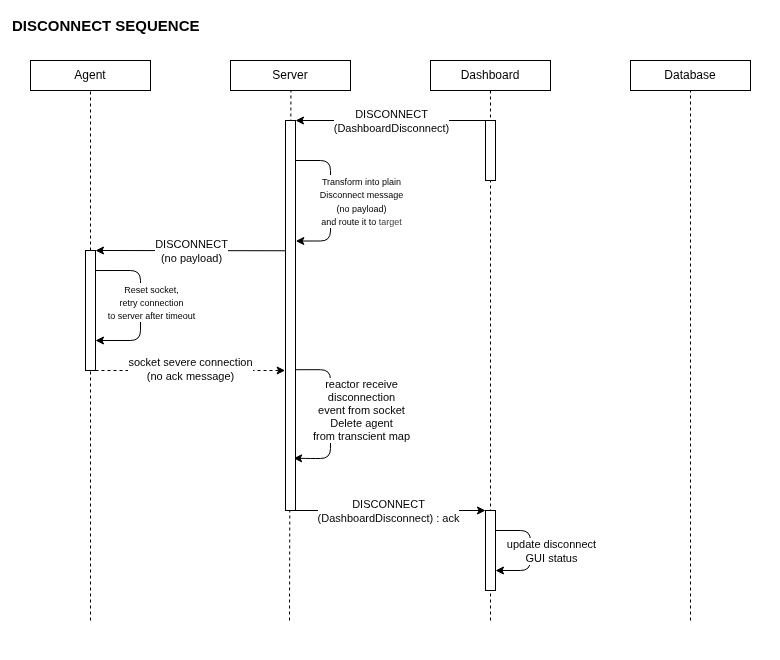

The diagram above was exported from draw.io. Its source (the exported page's mxGraphModel, read from the mxfile embedded in the PNG):
<mxGraphModel dx="1224" dy="1814" grid="1" gridSize="10" guides="1" tooltips="1" connect="1" arrows="1" fold="1" page="1" pageScale="1" pageWidth="850" pageHeight="1100" math="0" shadow="0">
  <root>
    <mxCell id="0" />
    <mxCell id="1" parent="0" />
    <mxCell id="85" value="" style="rounded=0;whiteSpace=wrap;html=1;strokeColor=none;" vertex="1" parent="1">
      <mxGeometry x="10" y="-1100" width="780" height="660" as="geometry" />
    </mxCell>
    <mxCell id="3" value="" style="endArrow=none;html=1;dashed=1;entryX=0.5;entryY=1;entryDx=0;entryDy=0;" edge="1" parent="1" target="10">
      <mxGeometry width="50" height="50" relative="1" as="geometry">
        <mxPoint x="700" y="-480" as="sourcePoint" />
        <mxPoint x="700.5" y="-880" as="targetPoint" />
      </mxGeometry>
    </mxCell>
    <mxCell id="4" value="" style="endArrow=none;html=1;dashed=1;entryX=0.5;entryY=1;entryDx=0;entryDy=0;" edge="1" parent="1" target="63">
      <mxGeometry width="50" height="50" relative="1" as="geometry">
        <mxPoint x="500" y="-480" as="sourcePoint" />
        <mxPoint x="500.5" y="-880" as="targetPoint" />
      </mxGeometry>
    </mxCell>
    <mxCell id="5" value="" style="endArrow=none;html=1;dashed=1;entryX=0.5;entryY=0;entryDx=0;entryDy=0;" edge="1" parent="1">
      <mxGeometry width="50" height="50" relative="1" as="geometry">
        <mxPoint x="299" y="-480" as="sourcePoint" />
        <mxPoint x="300.5" y="-1040" as="targetPoint" />
      </mxGeometry>
    </mxCell>
    <mxCell id="6" value="" style="endArrow=none;html=1;dashed=1;entryX=0.5;entryY=0;entryDx=0;entryDy=0;" edge="1" parent="1" source="68" target="7">
      <mxGeometry width="50" height="50" relative="1" as="geometry">
        <mxPoint x="100" y="-640" as="sourcePoint" />
        <mxPoint x="590" y="-900" as="targetPoint" />
      </mxGeometry>
    </mxCell>
    <mxCell id="7" value="Agent" style="rounded=0;whiteSpace=wrap;html=1;" vertex="1" parent="1">
      <mxGeometry x="40" y="-1040" width="120" height="30" as="geometry" />
    </mxCell>
    <mxCell id="8" value="Server" style="rounded=0;whiteSpace=wrap;html=1;" vertex="1" parent="1">
      <mxGeometry x="240" y="-1040" width="120" height="30" as="geometry" />
    </mxCell>
    <mxCell id="9" value="Dashboard" style="rounded=0;whiteSpace=wrap;html=1;" vertex="1" parent="1">
      <mxGeometry x="440" y="-1040" width="120" height="30" as="geometry" />
    </mxCell>
    <mxCell id="10" value="Database" style="rounded=0;whiteSpace=wrap;html=1;" vertex="1" parent="1">
      <mxGeometry x="640" y="-1040" width="120" height="30" as="geometry" />
    </mxCell>
    <mxCell id="11" value="&lt;span style=&quot;font-size: 15px;&quot;&gt;&lt;b&gt;DISCONNECT SEQUENCE&lt;/b&gt;&lt;/span&gt;" style="text;html=1;align=left;verticalAlign=middle;resizable=0;points=[];autosize=1;strokeColor=none;fillColor=none;" vertex="1" parent="1">
      <mxGeometry x="20" y="-1090" width="210" height="30" as="geometry" />
    </mxCell>
    <mxCell id="66" style="edgeStyle=orthogonalEdgeStyle;html=1;exitX=1;exitY=0.25;exitDx=0;exitDy=0;entryX=1.028;entryY=0.309;entryDx=0;entryDy=0;entryPerimeter=0;" edge="1" parent="1" target="20">
      <mxGeometry relative="1" as="geometry">
        <mxPoint x="340" y="-830" as="targetPoint" />
        <mxPoint x="305" y="-940" as="sourcePoint" />
        <Array as="points">
          <mxPoint x="340" y="-940" />
          <mxPoint x="340" y="-859" />
        </Array>
      </mxGeometry>
    </mxCell>
    <mxCell id="67" value="&lt;font style=&quot;font-size: 9px;&quot;&gt;Transform into plain&lt;/font&gt;&lt;div&gt;&lt;font style=&quot;font-size: 9px;&quot;&gt;Disconnect message&lt;/font&gt;&lt;/div&gt;&lt;div&gt;&lt;font style=&quot;font-size: 9px;&quot;&gt;(no payload)&lt;/font&gt;&lt;/div&gt;&lt;div&gt;&lt;font style=&quot;font-size: 9px;&quot;&gt;and route it to&amp;nbsp;&lt;span style=&quot;color: rgb(63, 63, 63); background-color: light-dark(#ffffff, var(--ge-dark-color, #121212));&quot;&gt;target&lt;/span&gt;&lt;/font&gt;&lt;/div&gt;" style="edgeLabel;html=1;align=center;verticalAlign=middle;resizable=0;points=[];" vertex="1" connectable="0" parent="66">
      <mxGeometry x="-0.0291" y="1" relative="1" as="geometry">
        <mxPoint x="29" y="2" as="offset" />
      </mxGeometry>
    </mxCell>
    <mxCell id="70" style="edgeStyle=none;html=1;entryX=1;entryY=0;entryDx=0;entryDy=0;exitX=-0.056;exitY=0.334;exitDx=0;exitDy=0;exitPerimeter=0;" edge="1" parent="1" source="20" target="68">
      <mxGeometry relative="1" as="geometry" />
    </mxCell>
    <mxCell id="71" value="DISCONNECT&lt;div&gt;(no payload)&lt;/div&gt;" style="edgeLabel;html=1;align=center;verticalAlign=middle;resizable=0;points=[];" vertex="1" connectable="0" parent="70">
      <mxGeometry x="0.4301" y="1" relative="1" as="geometry">
        <mxPoint x="41" y="-1" as="offset" />
      </mxGeometry>
    </mxCell>
    <mxCell id="78" style="edgeStyle=orthogonalEdgeStyle;html=1;exitX=0.953;exitY=0.639;exitDx=0;exitDy=0;entryX=0.814;entryY=0.866;entryDx=0;entryDy=0;entryPerimeter=0;exitPerimeter=0;" edge="1" parent="1" source="20" target="20">
      <mxGeometry relative="1" as="geometry">
        <mxPoint x="305.6" y="-657.88" as="targetPoint" />
        <mxPoint x="305" y="-699.9999999999998" as="sourcePoint" />
        <Array as="points">
          <mxPoint x="340" y="-731" />
          <mxPoint x="340" y="-642" />
          <mxPoint x="320" y="-642" />
        </Array>
      </mxGeometry>
    </mxCell>
    <mxCell id="79" value="reactor receive&lt;div&gt;disconnection&lt;/div&gt;&lt;div&gt;event from socket&lt;/div&gt;&lt;div&gt;Delete agent&lt;/div&gt;&lt;div&gt;from transcient map&lt;/div&gt;" style="edgeLabel;html=1;align=center;verticalAlign=middle;resizable=0;points=[];" vertex="1" connectable="0" parent="78">
      <mxGeometry x="-0.0257" y="3" relative="1" as="geometry">
        <mxPoint x="27" y="-2" as="offset" />
      </mxGeometry>
    </mxCell>
    <mxCell id="81" style="edgeStyle=none;html=1;exitX=1;exitY=1;exitDx=0;exitDy=0;entryX=0;entryY=0;entryDx=0;entryDy=0;" edge="1" parent="1" source="20" target="80">
      <mxGeometry relative="1" as="geometry">
        <mxPoint x="490" y="-589.7241379310344" as="targetPoint" />
      </mxGeometry>
    </mxCell>
    <mxCell id="82" value="DISCONNECT&lt;div&gt;(DashboardDisconnect) : ack&lt;/div&gt;" style="edgeLabel;html=1;align=center;verticalAlign=middle;resizable=0;points=[];" vertex="1" connectable="0" parent="81">
      <mxGeometry x="-0.0295" y="1" relative="1" as="geometry">
        <mxPoint y="1" as="offset" />
      </mxGeometry>
    </mxCell>
    <mxCell id="20" value="" style="rounded=0;whiteSpace=wrap;html=1;" vertex="1" parent="1">
      <mxGeometry x="295" y="-980" width="10" height="390" as="geometry" />
    </mxCell>
    <mxCell id="64" style="edgeStyle=none;html=1;exitX=0;exitY=0;exitDx=0;exitDy=0;entryX=1;entryY=0;entryDx=0;entryDy=0;" edge="1" parent="1" source="63" target="20">
      <mxGeometry relative="1" as="geometry" />
    </mxCell>
    <mxCell id="65" value="DISCONNECT&lt;div&gt;(DashboardDisconnect)&lt;/div&gt;" style="edgeLabel;html=1;align=center;verticalAlign=middle;resizable=0;points=[];" vertex="1" connectable="0" parent="64">
      <mxGeometry x="0.1048" relative="1" as="geometry">
        <mxPoint x="10" as="offset" />
      </mxGeometry>
    </mxCell>
    <mxCell id="63" value="" style="rounded=0;whiteSpace=wrap;html=1;" vertex="1" parent="1">
      <mxGeometry x="495" y="-980" width="10" height="60" as="geometry" />
    </mxCell>
    <mxCell id="69" value="" style="endArrow=none;html=1;dashed=1;entryX=0.5;entryY=1;entryDx=0;entryDy=0;" edge="1" parent="1" target="68">
      <mxGeometry width="50" height="50" relative="1" as="geometry">
        <mxPoint x="100" y="-480" as="sourcePoint" />
        <mxPoint x="100" y="-690" as="targetPoint" />
      </mxGeometry>
    </mxCell>
    <mxCell id="72" style="edgeStyle=orthogonalEdgeStyle;html=1;exitX=0.927;exitY=0.167;exitDx=0;exitDy=0;entryX=1;entryY=0.75;entryDx=0;entryDy=0;exitPerimeter=0;" edge="1" parent="1" source="68" target="68">
      <mxGeometry relative="1" as="geometry">
        <mxPoint x="95" y="-800" as="targetPoint" />
        <mxPoint x="95" y="-830" as="sourcePoint" />
        <Array as="points">
          <mxPoint x="150" y="-830" />
          <mxPoint x="150" y="-760" />
        </Array>
      </mxGeometry>
    </mxCell>
    <mxCell id="73" value="&lt;font style=&quot;font-size: 9px;&quot;&gt;Reset socket,&lt;/font&gt;&lt;div&gt;&lt;font style=&quot;font-size: 9px;&quot;&gt;retry connection&lt;/font&gt;&lt;/div&gt;&lt;div&gt;&lt;font style=&quot;font-size: 9px;&quot;&gt;to server after timeout&lt;/font&gt;&lt;/div&gt;" style="edgeLabel;html=1;align=center;verticalAlign=middle;resizable=0;points=[];" vertex="1" connectable="0" parent="72">
      <mxGeometry x="-0.1743" y="-1" relative="1" as="geometry">
        <mxPoint x="11" y="11" as="offset" />
      </mxGeometry>
    </mxCell>
    <mxCell id="68" value="" style="rounded=0;whiteSpace=wrap;html=1;" vertex="1" parent="1">
      <mxGeometry x="95" y="-850" width="10" height="120" as="geometry" />
    </mxCell>
    <mxCell id="74" style="edgeStyle=none;html=1;exitX=1;exitY=1;exitDx=0;exitDy=0;entryX=-0.038;entryY=0.641;entryDx=0;entryDy=0;entryPerimeter=0;dashed=1;" edge="1" parent="1" source="68" target="20">
      <mxGeometry relative="1" as="geometry" />
    </mxCell>
    <mxCell id="75" value="socket severe connection&lt;div&gt;(no ack message)&lt;/div&gt;" style="edgeLabel;html=1;align=center;verticalAlign=middle;resizable=0;points=[];" vertex="1" connectable="0" parent="74">
      <mxGeometry x="0.1562" relative="1" as="geometry">
        <mxPoint x="-15" y="-1" as="offset" />
      </mxGeometry>
    </mxCell>
    <mxCell id="77" value="" style="endArrow=none;html=1;dashed=1;entryX=0.5;entryY=0;entryDx=0;entryDy=0;exitX=0.5;exitY=1;exitDx=0;exitDy=0;" edge="1" parent="1" source="9" target="63">
      <mxGeometry width="50" height="50" relative="1" as="geometry">
        <mxPoint x="500" y="-1000" as="sourcePoint" />
        <mxPoint x="540" y="-970" as="targetPoint" />
      </mxGeometry>
    </mxCell>
    <mxCell id="83" style="edgeStyle=orthogonalEdgeStyle;html=1;exitX=1;exitY=0.25;exitDx=0;exitDy=0;entryX=1;entryY=0.75;entryDx=0;entryDy=0;" edge="1" parent="1" source="80" target="80">
      <mxGeometry relative="1" as="geometry">
        <mxPoint x="560" y="-570" as="targetPoint" />
        <Array as="points">
          <mxPoint x="540" y="-570" />
          <mxPoint x="540" y="-530" />
        </Array>
      </mxGeometry>
    </mxCell>
    <mxCell id="84" value="update disconnect&lt;div&gt;GUI status&lt;/div&gt;" style="edgeLabel;html=1;align=center;verticalAlign=middle;resizable=0;points=[];" vertex="1" connectable="0" parent="83">
      <mxGeometry x="-0.0164" y="-1" relative="1" as="geometry">
        <mxPoint x="21" y="1" as="offset" />
      </mxGeometry>
    </mxCell>
    <mxCell id="80" value="" style="rounded=0;whiteSpace=wrap;html=1;" vertex="1" parent="1">
      <mxGeometry x="495" y="-590" width="10" height="80" as="geometry" />
    </mxCell>
  </root>
</mxGraphModel>